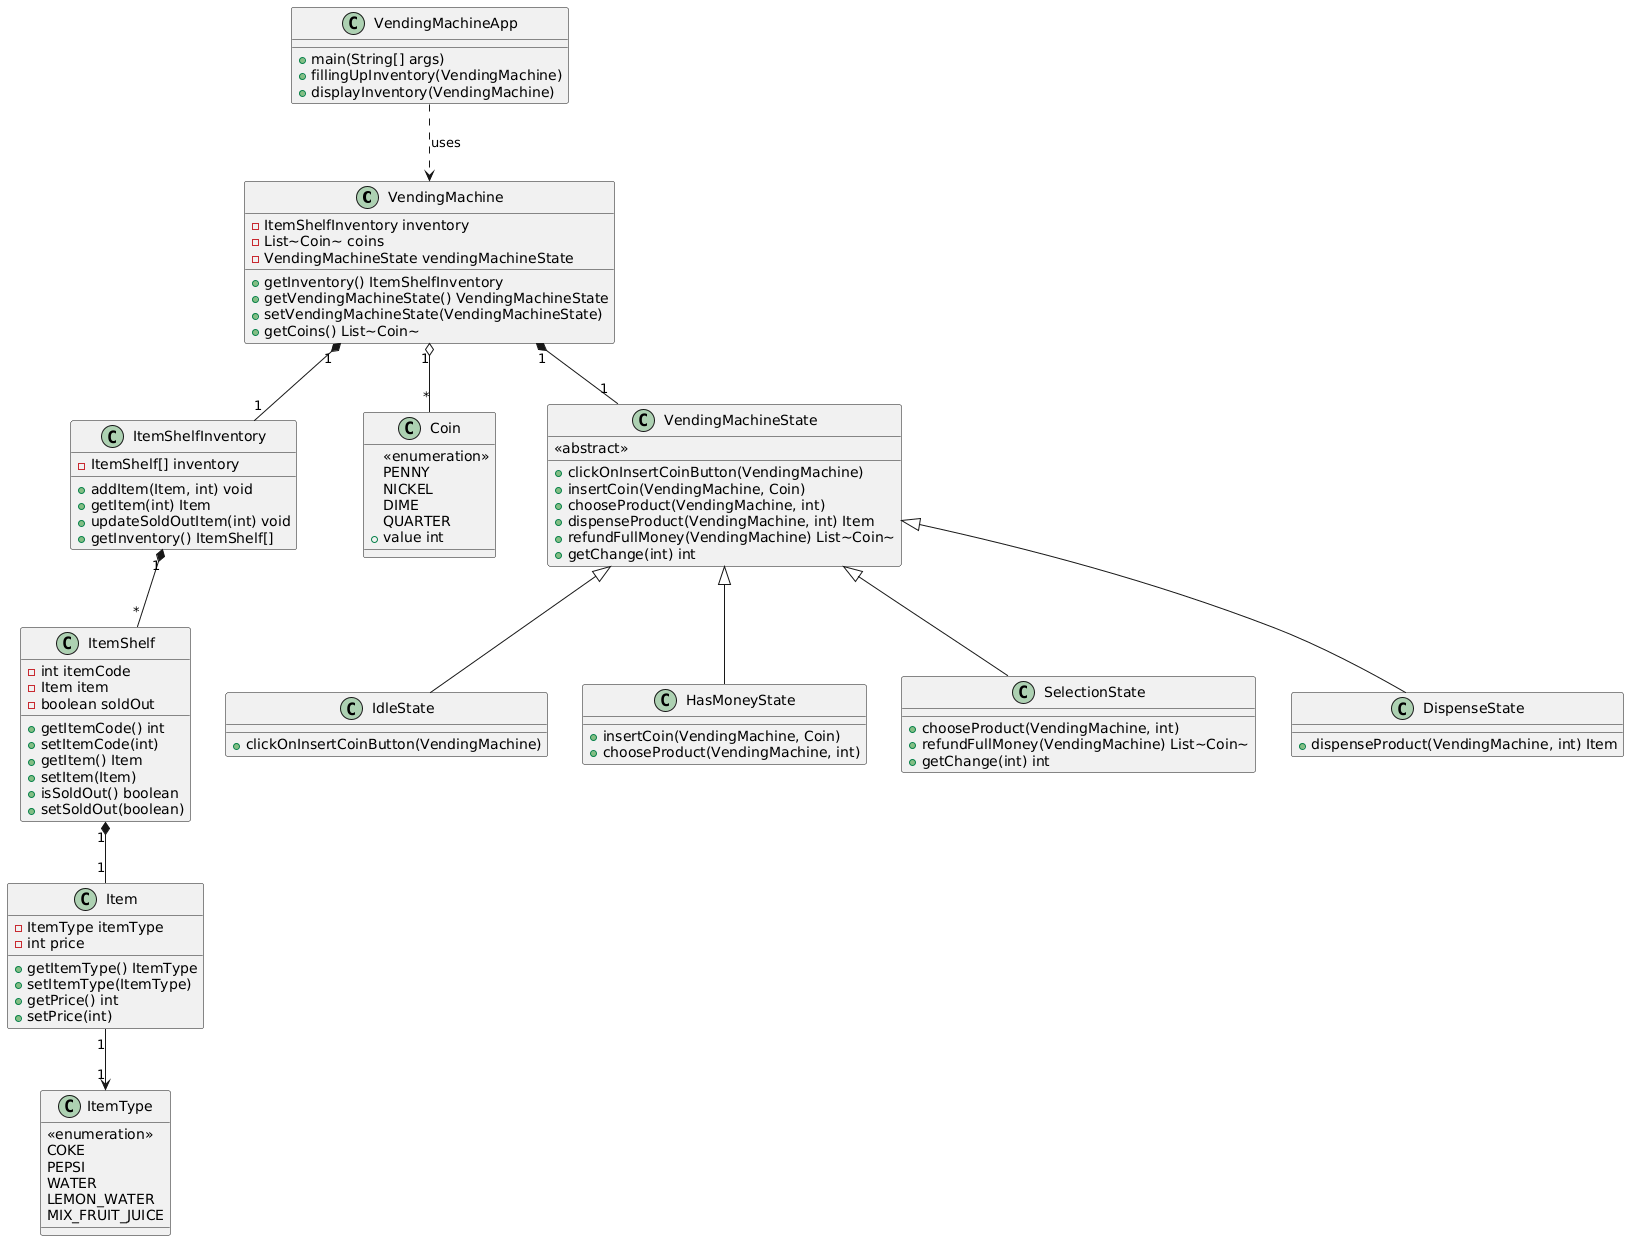

The diagram above was rendered by PlantUML. Its source (embedded in the PNG):
@startuml
class VendingMachine {
        -ItemShelfInventory inventory
        -List~Coin~ coins
        -VendingMachineState vendingMachineState
        +getInventory() ItemShelfInventory
        +getVendingMachineState() VendingMachineState
        +setVendingMachineState(VendingMachineState)
        +getCoins() List~Coin~
    }

    class VendingMachineApp {
        +main(String[] args)
        +fillingUpInventory(VendingMachine)
        +displayInventory(VendingMachine)
    }

    class ItemShelfInventory {
        -ItemShelf[] inventory
        +addItem(Item, int) void
        +getItem(int) Item
        +updateSoldOutItem(int) void
        +getInventory() ItemShelf[]
    }

    class ItemShelf {
        -int itemCode
        -Item item
        -boolean soldOut
        +getItemCode() int
        +setItemCode(int)
        +getItem() Item
        +setItem(Item)
        +isSoldOut() boolean
        +setSoldOut(boolean)
    }

    class Item {
        -ItemType itemType
        -int price
        +getItemType() ItemType
        +setItemType(ItemType)
        +getPrice() int
        +setPrice(int)
    }

    class ItemType {
        <<enumeration>>
        COKE
        PEPSI
        WATER
        LEMON_WATER
        MIX_FRUIT_JUICE
    }

    class Coin {
        <<enumeration>>
        PENNY
        NICKEL
        DIME
        QUARTER
        +value int
    }

    class VendingMachineState {
        <<abstract>>
        +clickOnInsertCoinButton(VendingMachine)
        +insertCoin(VendingMachine, Coin)
        +chooseProduct(VendingMachine, int)
        +dispenseProduct(VendingMachine, int) Item
        +refundFullMoney(VendingMachine) List~Coin~
        +getChange(int) int
    }

    class IdleState {
        +clickOnInsertCoinButton(VendingMachine)
    }

    class HasMoneyState {
        +insertCoin(VendingMachine, Coin)
        +chooseProduct(VendingMachine, int)
    }

    class SelectionState {
        +chooseProduct(VendingMachine, int)
        +refundFullMoney(VendingMachine) List~Coin~
        +getChange(int) int
    }

    class DispenseState {
        +dispenseProduct(VendingMachine, int) Item
    }

    VendingMachineState <|-- IdleState
    VendingMachineState <|-- HasMoneyState
    VendingMachineState <|-- SelectionState
    VendingMachineState <|-- DispenseState

    VendingMachine "1" *-- "1" ItemShelfInventory
    VendingMachine "1" *-- "1" VendingMachineState
    VendingMachine "1" o-- "*" Coin
    ItemShelfInventory "1" *-- "*" ItemShelf
    ItemShelf "1" *-- "1" Item
    Item "1" --> "1" ItemType
    VendingMachineApp ..> VendingMachine : uses
@enduml